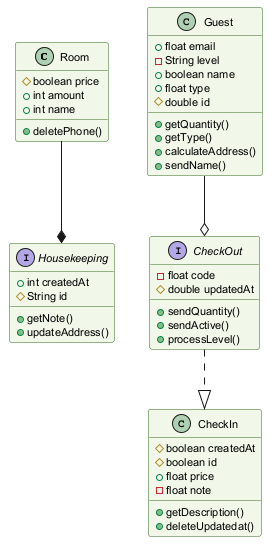

The diagram above was rendered by PlantUML. Its source (embedded in the PNG):
@startuml
skinparam backgroundColor #FFFFFF
skinparam classBackgroundColor #F1F8E9
skinparam classBorderColor #33691E
skinparam defaultFontSize 11
class Room {
  #boolean price
  +int amount
  +int name
  +deletePhone()
}
interface CheckOut {
  -float code
  #double updatedAt
  +sendQuantity()
  +sendActive()
  +processLevel()
}
class CheckIn {
  #boolean createdAt
  #boolean id
  +float price
  -float note
  +getDescription()
  +deleteUpdatedat()
}
interface Housekeeping {
  +int createdAt
  #String id
  +getNote()
  +updateAddress()
}
class Guest {
  +float email
  -String level
  +boolean name
  +float type
  #double id
  +getQuantity()
  +getType()
  +calculateAddress()
  +sendName()
}
Guest --o CheckOut
CheckOut ..|> CheckIn
Room --* Housekeeping
@enduml